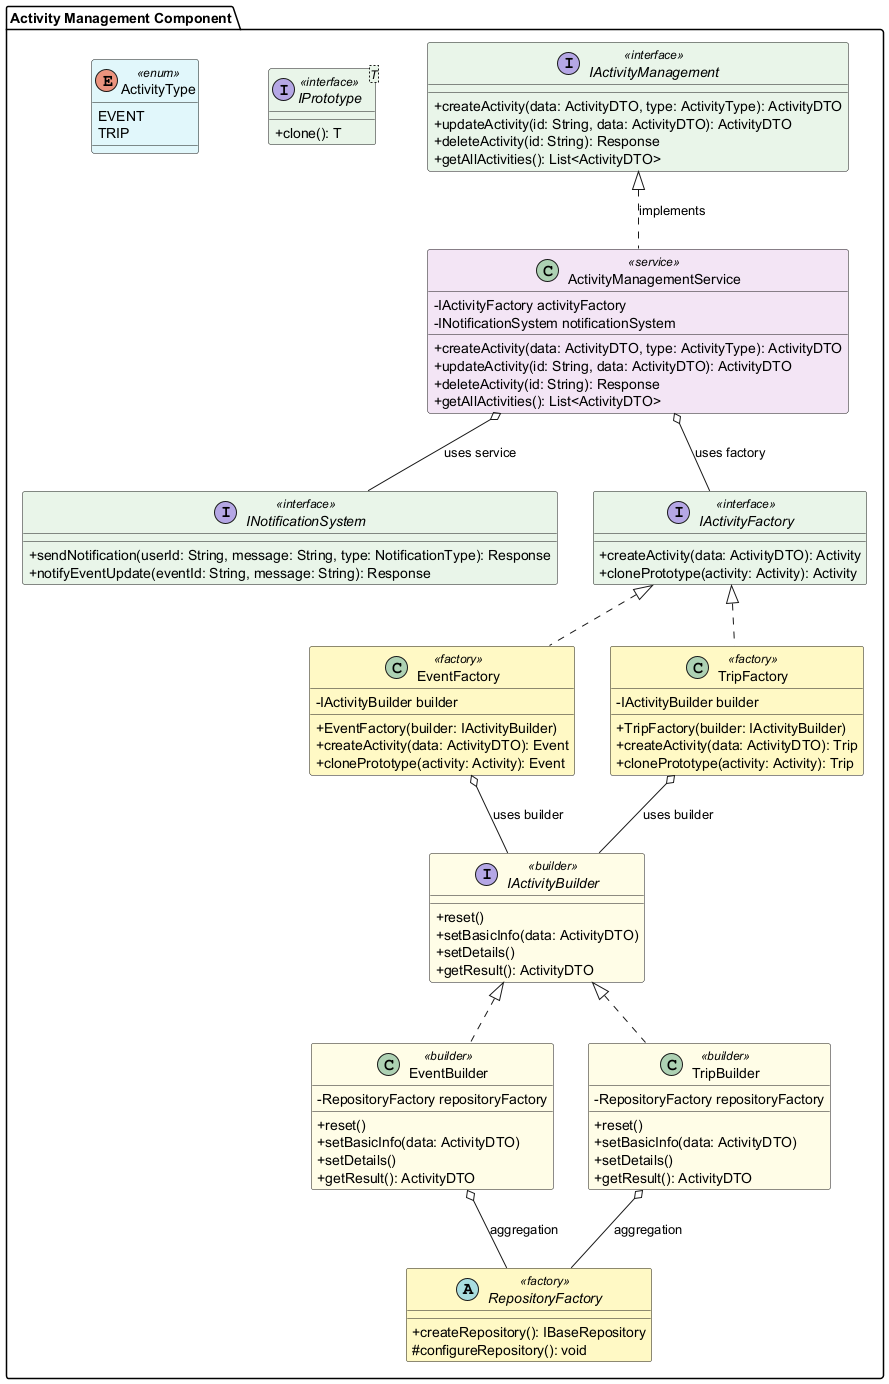

The diagram above was rendered by PlantUML. Its source (embedded in the PNG):
@startuml Activity_Layer
' ==================== Color Definitions ====================
!define INTERFACE_COLOR #E8F5E9
!define ABSTRACT_COLOR #FFF3E0
!define ENTITY_COLOR #E3F2FD
!define SERVICE_COLOR #F3E5F5
!define FACTORY_COLOR #FFF9C4
!define BUILDER_COLOR #FFFDE7
!define ENUM_COLOR #E0F7FA

skinparam classAttributeIconSize 0
skinparam class {
    BackgroundColor<<interface>> INTERFACE_COLOR
    BackgroundColor<<abstract>> ABSTRACT_COLOR
    BackgroundColor<<entity>> ENTITY_COLOR
    BackgroundColor<<service>> SERVICE_COLOR
    BackgroundColor<<factory>> FACTORY_COLOR
    BackgroundColor<<builder>> BUILDER_COLOR
    BackgroundColor<<enum>> ENUM_COLOR
}

package "Activity Management Component" {

    ' ==================== High-Level Interfaces ====================
    interface IActivityManagement <<interface>> {
        +createActivity(data: ActivityDTO, type: ActivityType): ActivityDTO
        +updateActivity(id: String, data: ActivityDTO): ActivityDTO
        +deleteActivity(id: String): Response
        +getAllActivities(): List<ActivityDTO>
    }

    interface INotificationSystem <<interface>> {
        +sendNotification(userId: String, message: String, type: NotificationType): Response
        +notifyEventUpdate(eventId: String, message: String): Response
    }

    ' ==================== Prototype Pattern ====================
    interface IPrototype<T> <<interface>> {
        +clone(): T
    }

    ' ==================== Service Layer ====================
    class ActivityManagementService <<service>> {
        -IActivityFactory activityFactory
        -INotificationSystem notificationSystem
        +createActivity(data: ActivityDTO, type: ActivityType): ActivityDTO
        +updateActivity(id: String, data: ActivityDTO): ActivityDTO
        +deleteActivity(id: String): Response
        +getAllActivities(): List<ActivityDTO>
    }

    enum ActivityType <<enum>> {
        EVENT
        TRIP
    }

    ' Abstract Factory from Repository Layer
    abstract class RepositoryFactory <<factory>> {
        +createRepository(): IBaseRepository
        #configureRepository(): void
    }

    ' ==================== Abstract Factory ====================
    interface IActivityFactory <<interface>> {
        +createActivity(data: ActivityDTO): Activity
        +clonePrototype(activity: Activity): Activity
    }

    class EventFactory <<factory>> {
        -IActivityBuilder builder
        +EventFactory(builder: IActivityBuilder)
        +createActivity(data: ActivityDTO): Event
        +clonePrototype(activity: Activity): Event
    }

    class TripFactory <<factory>> {
        -IActivityBuilder builder
        +TripFactory(builder: IActivityBuilder)
        +createActivity(data: ActivityDTO): Trip
        +clonePrototype(activity: Activity): Trip
    }

    IActivityFactory <|.. EventFactory
    IActivityFactory <|.. TripFactory

    ' ==================== Builder Pattern ====================
    interface IActivityBuilder <<builder>> {
        +reset()
        +setBasicInfo(data: ActivityDTO)
        +setDetails()
        +getResult(): ActivityDTO
    }

    class EventBuilder <<builder>> {
        -RepositoryFactory repositoryFactory
        +reset()
        +setBasicInfo(data: ActivityDTO)
        +setDetails()
        +getResult(): ActivityDTO
    }

    class TripBuilder <<builder>> {
        -RepositoryFactory repositoryFactory
        +reset()
        +setBasicInfo(data: ActivityDTO)
        +setDetails()
        +getResult(): ActivityDTO
    }

    IActivityBuilder <|.. EventBuilder
    IActivityBuilder <|.. TripBuilder

    ' ==================== Relationships ====================
    EventFactory o-- IActivityBuilder : "uses builder"
    TripFactory o-- IActivityBuilder : "uses builder"

    ActivityManagementService o-- IActivityFactory : "uses factory"
    ActivityManagementService o-- INotificationSystem : "uses service"
    IActivityManagement <|.. ActivityManagementService : implements

    ' Repository Factory Relations
    EventBuilder o-- RepositoryFactory : aggregation
    TripBuilder o-- RepositoryFactory : aggregation
}


@enduml